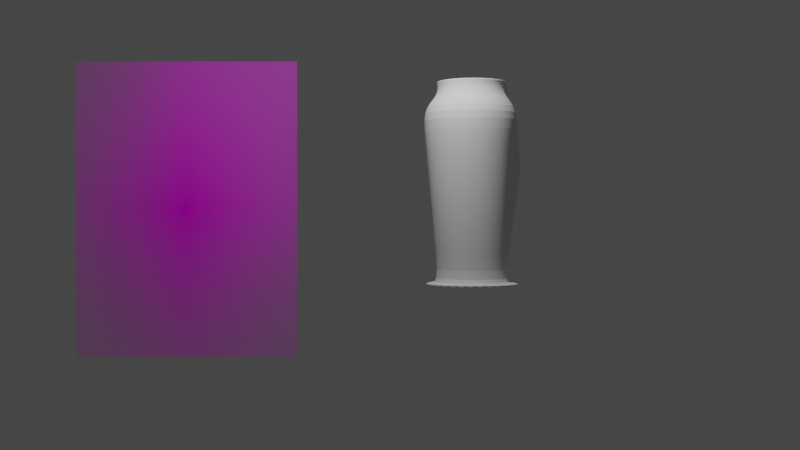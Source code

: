 # Source: m9-vase.blend  (saved by Blender 2.80.75; exported with 4.5.12 LTS)
import bpy
from mathutils import Matrix  # noqa: F401  (used for matrix-valued properties, if any)

bpy.ops.wm.read_factory_settings(use_empty=True)
scene = bpy.context.scene
scene.name = 'Scene'

# ---- collections
col_collection = bpy.data.collections.new('Collection'); scene.collection.children.link(col_collection)

# ---- images (referenced by path relative to the original .blend; pixels are not part of the script)
import os
ASSET_DIR = os.environ.get("B2B_ASSET_DIR", "")  # directory of the original .blend (textures are referenced by path, not embedded)
HERE = os.path.dirname(os.path.abspath(__file__))  # packed textures are extracted next to this script under _unpacked/

def load_image(name, relpath, width, height, colorspace="sRGB"):
    """Load a texture the original file referenced (path relative to the .blend, or extracted next to this script)."""
    p = next((c for c in (os.path.join(HERE, relpath), os.path.join(ASSET_DIR, relpath)) if relpath and os.path.exists(c)), "")
    if p:
        img = bpy.data.images.load(p, check_existing=True)
        img.name = name
    else:  # same state as the original file: an image datablock whose file is absent (Cycles renders it pink)
        img = bpy.data.images.new(name, width, height)
        img.source = "FILE"
        img.filepath = "//" + (relpath or name)
    img.colorspace_settings.name = colorspace
    return img
img_m9_vase_jpeg = load_image('m9-vase.jpeg', 'm9-vase.jpeg', 1024, 1024, 'sRGB')

# ---- materials (node trees are filled in below, after node groups)
mat_m9_vase = bpy.data.materials.new('m9-vase')
mat_m9_vase.use_transparent_shadow = False

# ---- material node trees
mat_m9_vase.use_nodes = True; mat_m9_vase.node_tree.nodes.clear()
_N = mat_m9_vase.node_tree.nodes; _L = mat_m9_vase.node_tree.links
n0 = _N.new('ShaderNodeOutputMaterial'); n0.name = 'Material Output'; n0.location = (300, 300)
n1 = _N.new('ShaderNodeTexImage'); n1.name = 'Image Texture'; n1.location = (-400, 60)
n1.image = img_m9_vase_jpeg
n1.extension = 'CLIP'
n2 = _N.new('ShaderNodeBsdfDiffuse'); n2.name = 'Diffuse BSDF'; n2.location = (-200, 60)
n3 = _N.new('ShaderNodeBsdfTransparent'); n3.name = 'Transparent BSDF'; n3.location = (-200, 240)
n4 = _N.new('ShaderNodeMixShader'); n4.name = 'Mix Shader'; n4.location = (0, 300)
_L.new(n1.outputs[0], n2.inputs[0])
_L.new(n1.outputs[1], n4.inputs[0])
_L.new(n3.outputs[0], n4.inputs[1])
_L.new(n2.outputs[0], n4.inputs[2])
_L.new(n4.outputs[0], n0.inputs[0])
n0.is_active_output = True

# ---- world
world_world = bpy.data.worlds.new('World'); scene.world = world_world
world_world.use_nodes = True; world_world.node_tree.nodes.clear()
_N = world_world.node_tree.nodes; _L = world_world.node_tree.links
n0 = _N.new('ShaderNodeOutputWorld'); n0.name = 'World Output'; n0.location = (300, 300)
n1 = _N.new('ShaderNodeBackground'); n1.name = 'Background'; n1.location = (10, 300)
n1.inputs[0].default_value = (0.05088, 0.05088, 0.05088, 1.0)
_L.new(n1.outputs[0], n0.inputs[0])
n0.is_active_output = True
world_world.color = (0.05088, 0.05088, 0.05088)
world_world.use_sun_shadow = False
world_world.sun_shadow_jitter_overblur = 0.0

# ---- cameras
cam_camera = bpy.data.cameras.new('Camera')
cam_camera.clip_end = 100.0
cam_camera.ortho_scale = 7.314

# ---- lights
light_light = bpy.data.lights.new('Light', 'POINT')
light_light.transmission_factor = 0.0
light_light.energy = 1000.0
light_light.shadow_soft_size = 0.1
light_light.shadow_maximum_resolution = 0.006
light_light.use_absolute_resolution = True

# ---- meshes
me_m9_vase = bpy.data.meshes.new('m9-vase')
me_m9_vase.from_pydata([(-0.375, -0.5, 0.0), (0.375, -0.5, 0.0), (-0.375, 0.5, 0.0), (0.375, 0.5, 0.0)], [], [(0, 1, 3, 2)])
_uv = me_m9_vase.uv_layers.new(name='UVMap')
_uv.uv.foreach_set('vector', [0.0, 0.0, 1.0, 0.0, 1.0, 1.0, 0.0, 1.0])
me_m9_vase.materials.append(mat_m9_vase)
me_m9_vase.use_remesh_preserve_volume = False
me_m9_vase.use_remesh_preserve_attributes = False
me_m9_vase.use_mirror_vertex_groups = False
me_m9_vase.update()
me_cylinder = bpy.data.meshes.new('Cylinder')
me_cylinder.from_pydata([(1.699e-08, 0.857, -1.0), (-2.584e-08, 1.173, 1.275), (0.1672, 0.8405, -1.0), (0.2289, 1.151, 1.275), (0.3279, 0.7917, -1.0), (0.449, 1.084, 2.301), (0.4761, 0.7125, -1.0), (0.6519, 0.9756, 2.301), (0.606, 0.606, -1.0), (0.8297, 0.8297, 2.301), (0.7125, 0.4761, -1.0), (0.9756, 0.6519, 2.301), (0.7917, 0.3279, -1.0), (1.084, 0.449, 2.301), (0.8405, 0.1672, -1.0), (1.151, 0.2289, 2.301), (0.857, 9.88e-08, -1.0), (1.173, 4.726e-08, 2.301), (0.8405, -0.1672, -1.0), (1.151, -0.2289, 2.301), (0.7917, -0.3279, -1.0), (1.084, -0.449, 2.301), (0.7125, -0.4761, -1.0), (0.9756, -0.6519, 2.301), (0.606, -0.606, -1.0), (0.8297, -0.8297, 2.301), (0.4761, -0.7125, -1.0), (0.6519, -0.9756, 2.301), (0.3279, -0.7917, -1.0), (0.449, -1.084, 2.301), (0.1672, -0.8405, -1.0), (0.2289, -1.151, 2.301), (-2.622e-07, -0.857, -1.0), (-4.082e-07, -1.173, 2.301), (-0.1672, -0.8405, -1.0), (-0.2289, -1.151, 2.301), (-0.3279, -0.7917, -1.0), (-0.449, -1.084, 1.275), (-0.4761, -0.7125, -1.0), (-0.6519, -0.9756, 1.275), (-0.606, -0.606, -1.0), (-0.8297, -0.8297, 1.275), (-0.7125, -0.4761, -1.0), (-0.9756, -0.6519, 1.275), (-0.7917, -0.3279, -1.0), (-1.084, -0.449, 1.275), (-0.8405, -0.1672, -1.0), (-1.151, -0.2289, 1.275), (-0.857, 8.616e-07, -1.0), (-1.173, 1.092e-06, 1.275), (-0.8405, 0.1672, -1.0), (-1.151, 0.2289, 1.275), (-0.7917, 0.3279, -1.0), (-1.084, 0.449, 1.275), (-0.7125, 0.4761, -1.0), (-0.9756, 0.6519, 1.275), (-0.606, 0.606, -1.0), (-0.8297, 0.8297, 1.275), (-0.4761, 0.7125, -1.0), (-0.6519, 0.9756, 1.275), (-0.3279, 0.7917, -1.0), (-0.449, 1.084, 1.275), (-0.1672, 0.8405, -1.0), (-0.2289, 1.151, 1.275), (5.18e-08, 0.757, -1.911), (0.1477, 0.7424, -1.911), (0.2897, 0.6994, -1.911), (0.4206, 0.6294, -1.911), (0.5353, 0.5353, -1.911), (0.6294, 0.4206, -1.911), (0.6994, 0.2897, -1.911), (0.7424, 0.1477, -1.911), (0.757, 1.151e-07, -1.911), (0.7424, -0.1477, -1.911), (0.6994, -0.2897, -1.911), (0.6294, -0.4206, -1.911), (0.5353, -0.5353, -1.911), (0.4206, -0.6294, -1.911), (0.2897, -0.6994, -1.911), (0.1477, -0.7424, -1.911), (-1.948e-07, -0.757, -1.911), (-0.1477, -0.7424, -1.911), (-0.2897, -0.6994, -1.911), (-0.4206, -0.6294, -1.911), (-0.5353, -0.5353, -1.911), (-0.6294, -0.4206, -1.911), (-0.6994, -0.2897, -1.911), (-0.7424, -0.1477, -1.911), (-0.757, 7.889e-07, -1.911), (-0.7424, 0.1477, -1.911), (-0.6994, 0.2897, -1.911), (-0.6294, 0.4206, -1.911), (-0.5353, 0.5353, -1.911), (-0.4206, 0.6294, -1.911), (-0.2897, 0.6994, -1.911), (-0.1477, 0.7424, -1.911), (0.1579, 0.794, 1.57), (-2.11e-08, 0.8095, 1.57), (0.3098, 0.7479, 2.596), (0.4497, 0.6731, 2.596), (0.5724, 0.5724, 2.596), (0.6731, 0.4497, 2.596), (0.7479, 0.3098, 2.596), (0.794, 0.1579, 2.596), (0.8095, 1.065e-07, 2.596), (0.794, -0.1579, 2.596), (0.7479, -0.3098, 2.596), (0.6731, -0.4497, 2.596), (0.5724, -0.5724, 2.596), (0.4497, -0.6731, 2.596), (0.3098, -0.7479, 2.596), (0.1579, -0.794, 2.596), (-2.849e-07, -0.8095, 2.596), (-0.1579, -0.794, 2.596), (-0.3098, -0.7479, 1.57), (-0.4497, -0.6731, 1.57), (-0.5724, -0.5724, 1.57), (-0.6731, -0.4497, 1.57), (-0.7479, -0.3098, 1.57), (-0.794, -0.1579, 1.57), (-0.8095, 8.271e-07, 1.57), (-0.794, 0.1579, 1.57), (-0.7479, 0.3098, 1.57), (-0.6731, 0.4497, 1.57), (-0.5724, 0.5724, 1.57), (-0.4497, 0.6731, 1.57), (-0.3098, 0.7479, 1.57), (-0.1579, 0.794, 1.57), (0.1531, 0.7699, 2.905), (-2.069e-08, 0.785, 1.879), (0.3004, 0.7253, 2.905), (0.4361, 0.6527, 2.905), (0.5551, 0.5551, 2.905), (0.6527, 0.4361, 2.905), (0.7253, 0.3004, 2.905), (0.7699, 0.1531, 2.905), (0.785, -4.105e-07, 2.905), (0.7699, -0.1531, 2.905), (0.7253, -0.3004, 2.905), (0.6527, -0.4361, 2.905), (0.5551, -0.5551, 2.905), (0.4361, -0.6527, 2.905), (0.3004, -0.7253, 2.905), (0.1531, -0.7699, 2.905), (-2.765e-07, -0.785, 2.905), (-0.1531, -0.7699, 2.905), (-0.3004, -0.7253, 2.905), (-0.4361, -0.6527, 1.879), (-0.5551, -0.5551, 1.879), (-0.6527, -0.4361, 1.879), (-0.7253, -0.3004, 1.879), (-0.7699, -0.1531, 1.879), (-0.785, 2.882e-07, 1.879), (-0.7699, 0.1531, 1.879), (-0.7253, 0.3004, 1.879), (-0.6527, 0.4361, 1.879), (-0.5551, 0.5551, 1.879), (-0.4361, 0.6527, 1.879), (-0.3004, 0.7253, 1.879), (-0.1531, 0.7699, 1.879), (0.1738, 0.8738, 3.015), (-3.168e-08, 0.8909, 1.989), (0.3409, 0.8231, 3.015), (0.495, 0.7408, 3.015), (0.63, 0.63, 3.015), (0.7408, 0.495, 3.015), (0.8231, 0.3409, 3.015), (0.8738, 0.1738, 3.015), (0.8909, 1.172e-07, 3.015), (0.8738, -0.1738, 3.015), (0.8231, -0.3409, 3.015), (0.7408, -0.495, 3.015), (0.63, -0.63, 3.015), (0.495, -0.7408, 3.015), (0.3409, -0.8231, 3.015), (0.1738, -0.8738, 3.015), (-3.22e-07, -0.8909, 3.015), (-0.1738, -0.8738, 3.015), (-0.3409, -0.8231, 1.989), (-0.495, -0.7408, 1.989), (-0.63, -0.63, 1.989), (-0.7408, -0.495, 1.989), (-0.8231, -0.3409, 1.989), (-0.8738, -0.1738, 1.989), (-0.8909, 9.103e-07, 1.989), (-0.8738, 0.1738, 1.989), (-0.8231, 0.3409, 1.989), (-0.7408, 0.495, 1.989), (-0.63, 0.63, 1.989), (-0.495, 0.7408, 1.989), (-0.3409, 0.8231, 1.989), (-0.1738, 0.8738, 1.989), (-1.459e-08, 1.432, -1.629), (0.2793, 1.404, -1.629), (0.5479, 1.323, -1.629), (0.7954, 1.19, -1.629), (1.012, 1.012, -1.629), (1.19, 0.7954, -1.629), (1.323, 0.5479, -1.629), (1.404, 0.2793, -1.629), (1.432, 5.156e-09, -1.629), (1.404, -0.2793, -1.629), (1.323, -0.5479, -1.629), (1.19, -0.7954, -1.629), (1.012, -1.012, -1.629), (0.7954, -1.19, -1.629), (0.5479, -1.323, -1.629), (0.2793, -1.404, -1.629), (-4.811e-07, -1.432, -1.629), (-0.2793, -1.404, -1.629), (-0.5479, -1.323, -1.629), (-0.7954, -1.19, -1.629), (-1.012, -1.012, -1.629), (-1.19, -0.7954, -1.629), (-1.323, -0.5479, -1.629), (-1.404, -0.2793, -1.629), (-1.432, 1.28e-06, -1.629), (-1.404, 0.2793, -1.629), (-1.323, 0.5479, -1.629), (-1.19, 0.7954, -1.629), (-1.012, 1.012, -1.629), (-0.7954, 1.19, -1.629), (-0.5479, 1.323, -1.629), (-0.2793, 1.404, -1.629), (-2.693e-09, 1.054, 0.381), (0.2057, 1.034, 0.381), (0.4035, 0.9742, 1.407), (0.5858, 0.8767, 1.407), (0.7456, 0.7456, 1.407), (0.8767, 0.5858, 1.407), (0.9742, 0.4035, 1.407), (1.034, 0.2057, 1.407), (1.054, 1.115e-07, 1.407), (1.034, -0.2057, 1.407), (0.9742, -0.4035, 1.407), (0.8767, -0.5858, 1.407), (0.7456, -0.7456, 1.407), (0.5858, -0.8767, 1.407), (0.4035, -0.9742, 1.407), (0.2057, -1.034, 1.407), (-3.463e-07, -1.054, 1.407), (-0.2057, -1.034, 1.407), (-0.4035, -0.9742, 0.381), (-0.5858, -0.8767, 0.381), (-0.7456, -0.7456, 0.381), (-0.8767, -0.5858, 0.381), (-0.9742, -0.4035, 0.381), (-1.034, -0.2057, 0.381), (-1.054, 1.05e-06, 0.381), (-1.034, 0.2057, 0.381), (-0.9742, 0.4035, 0.381), (-0.8767, 0.5858, 0.381), (-0.7456, 0.7456, 0.381), (-0.5858, 0.8767, 0.381), (-0.4035, 0.9742, 0.381), (-0.2057, 1.034, 0.381)], [], [(224, 1, 3, 225), (225, 3, 5, 226), (226, 5, 7, 227), (227, 7, 9, 228), (228, 9, 11, 229), (229, 11, 13, 230), (230, 13, 15, 231), (231, 15, 17, 232), (232, 17, 19, 233), (233, 19, 21, 234), (234, 21, 23, 235), (235, 23, 25, 236), (236, 25, 27, 237), (237, 27, 29, 238), (238, 29, 31, 239), (239, 31, 33, 240), (240, 33, 35, 241), (241, 35, 37, 242), (242, 37, 39, 243), (243, 39, 41, 244), (244, 41, 43, 245), (245, 43, 45, 246), (246, 45, 47, 247), (247, 47, 49, 248), (248, 49, 51, 249), (249, 51, 53, 250), (250, 53, 55, 251), (251, 55, 57, 252), (252, 57, 59, 253), (253, 59, 61, 254), (29, 27, 109, 110), (254, 61, 63, 255), (255, 63, 1, 224), (18, 20, 74, 73), (76, 77, 205, 204), (36, 38, 83, 82), (54, 56, 92, 91), (10, 12, 70, 69), (28, 30, 79, 78), (46, 48, 88, 87), (2, 4, 66, 65), (20, 22, 75, 74), (38, 40, 84, 83), (56, 58, 93, 92), (12, 14, 71, 70), (30, 32, 80, 79), (48, 50, 89, 88), (4, 6, 67, 66), (22, 24, 76, 75), (40, 42, 85, 84), (58, 60, 94, 93), (14, 16, 72, 71), (32, 34, 81, 80), (50, 52, 90, 89), (6, 8, 68, 67), (24, 26, 77, 76), (42, 44, 86, 85), (60, 62, 95, 94), (16, 18, 73, 72), (34, 36, 82, 81), (52, 54, 91, 90), (8, 10, 69, 68), (26, 28, 78, 77), (44, 46, 87, 86), (0, 2, 65, 64), (62, 0, 64, 95), (112, 111, 143, 144), (47, 45, 118, 119), (3, 1, 97, 96), (1, 63, 127, 97), (21, 19, 105, 106), (39, 37, 114, 115), (57, 55, 123, 124), (13, 11, 101, 102), (31, 29, 110, 111), (49, 47, 119, 120), (5, 3, 96, 98), (23, 21, 106, 107), (41, 39, 115, 116), (59, 57, 124, 125), (15, 13, 102, 103), (33, 31, 111, 112), (51, 49, 120, 121), (7, 5, 98, 99), (25, 23, 107, 108), (43, 41, 116, 117), (61, 59, 125, 126), (17, 15, 103, 104), (35, 33, 112, 113), (53, 51, 121, 122), (9, 7, 99, 100), (27, 25, 108, 109), (45, 43, 117, 118), (63, 61, 126, 127), (19, 17, 104, 105), (37, 35, 113, 114), (55, 53, 122, 123), (11, 9, 100, 101), (147, 146, 178, 179), (99, 98, 130, 131), (126, 125, 157, 158), (113, 112, 144, 145), (100, 99, 131, 132), (127, 126, 158, 159), (114, 113, 145, 146), (101, 100, 132, 133), (97, 127, 159, 129), (115, 114, 146, 147), (102, 101, 133, 134), (116, 115, 147, 148), (103, 102, 134, 135), (117, 116, 148, 149), (104, 103, 135, 136), (118, 117, 149, 150), (105, 104, 136, 137), (119, 118, 150, 151), (106, 105, 137, 138), (120, 119, 151, 152), (107, 106, 138, 139), (121, 120, 152, 153), (108, 107, 139, 140), (122, 121, 153, 154), (109, 108, 140, 141), (123, 122, 154, 155), (110, 109, 141, 142), (96, 97, 129, 128), (124, 123, 155, 156), (111, 110, 142, 143), (98, 96, 128, 130), (125, 124, 156, 157), (160, 161, 191, 190, 189, 188, 187, 186, 185, 184, 183, 182, 181, 180, 179, 178, 177, 176, 175, 174, 173, 172, 171, 170, 169, 168, 167, 166, 165, 164, 163, 162), (134, 133, 165, 166), (148, 147, 179, 180), (135, 134, 166, 167), (149, 148, 180, 181), (136, 135, 167, 168), (150, 149, 181, 182), (137, 136, 168, 169), (151, 150, 182, 183), (138, 137, 169, 170), (152, 151, 183, 184), (139, 138, 170, 171), (153, 152, 184, 185), (140, 139, 171, 172), (154, 153, 185, 186), (141, 140, 172, 173), (155, 154, 186, 187), (142, 141, 173, 174), (128, 129, 161, 160), (156, 155, 187, 188), (143, 142, 174, 175), (130, 128, 160, 162), (157, 156, 188, 189), (144, 143, 175, 176), (131, 130, 162, 163), (158, 157, 189, 190), (145, 144, 176, 177), (132, 131, 163, 164), (159, 158, 190, 191), (146, 145, 177, 178), (133, 132, 164, 165), (129, 159, 191, 161), (192, 193, 194, 195, 196, 197, 198, 199, 200, 201, 202, 203, 204, 205, 206, 207, 208, 209, 210, 211, 212, 213, 214, 215, 216, 217, 218, 219, 220, 221, 222, 223), (90, 91, 219, 218), (77, 78, 206, 205), (64, 65, 193, 192), (91, 92, 220, 219), (78, 79, 207, 206), (65, 66, 194, 193), (92, 93, 221, 220), (79, 80, 208, 207), (66, 67, 195, 194), (93, 94, 222, 221), (80, 81, 209, 208), (67, 68, 196, 195), (94, 95, 223, 222), (81, 82, 210, 209), (68, 69, 197, 196), (95, 64, 192, 223), (82, 83, 211, 210), (69, 70, 198, 197), (83, 84, 212, 211), (70, 71, 199, 198), (84, 85, 213, 212), (71, 72, 200, 199), (85, 86, 214, 213), (72, 73, 201, 200), (86, 87, 215, 214), (73, 74, 202, 201), (87, 88, 216, 215), (74, 75, 203, 202), (88, 89, 217, 216), (75, 76, 204, 203), (89, 90, 218, 217), (62, 255, 224, 0), (60, 254, 255, 62), (58, 253, 254, 60), (56, 252, 253, 58), (54, 251, 252, 56), (52, 250, 251, 54), (50, 249, 250, 52), (48, 248, 249, 50), (46, 247, 248, 48), (44, 246, 247, 46), (42, 245, 246, 44), (40, 244, 245, 42), (38, 243, 244, 40), (36, 242, 243, 38), (34, 241, 242, 36), (32, 240, 241, 34), (30, 239, 240, 32), (28, 238, 239, 30), (26, 237, 238, 28), (24, 236, 237, 26), (22, 235, 236, 24), (20, 234, 235, 22), (18, 233, 234, 20), (16, 232, 233, 18), (14, 231, 232, 16), (12, 230, 231, 14), (10, 229, 230, 12), (8, 228, 229, 10), (6, 227, 228, 8), (4, 226, 227, 6), (2, 225, 226, 4), (0, 224, 225, 2)])
_uv = me_cylinder.uv_layers.new(name='UVMap')
_uv.uv.foreach_set('vector', [1.0, 0.8034, 1.0, 1.0, 0.9688, 1.0, 0.9688, 0.8034, 0.9688, 0.8034, 0.9688, 1.0, 0.9375, 1.0, 0.9375, 0.8034, 0.9375, 0.8034, 0.9375, 1.0, 0.9062, 1.0, 0.9062, 0.8034, 0.9062, 0.8034, 0.9062, 1.0, 0.875, 1.0, 0.875, 0.8034, 0.875, 0.8034, 0.875, 1.0, 0.8438, 1.0, 0.8438, 0.8034, 0.8438, 0.8034, 0.8438, 1.0, 0.8125, 1.0, 0.8125, 0.8034, 0.8125, 0.8034, 0.8125, 1.0, 0.7812, 1.0, 0.7812, 0.8034, 0.7812, 0.8034, 0.7812, 1.0, 0.75, 1.0, 0.75, 0.8034, 0.75, 0.8034, 0.75, 1.0, 0.7188, 1.0, 0.7188, 0.8034, 0.7188, 0.8034, 0.7188, 1.0, 0.6875, 1.0, 0.6875, 0.8034, 0.6875, 0.8034, 0.6875, 1.0, 0.6562, 1.0, 0.6562, 0.8034, 0.6562, 0.8034, 0.6562, 1.0, 0.625, 1.0, 0.625, 0.8034, 0.625, 0.8034, 0.625, 1.0, 0.5938, 1.0, 0.5938, 0.8034, 0.5938, 0.8034, 0.5938, 1.0, 0.5625, 1.0, 0.5625, 0.8034, 0.5625, 0.8034, 0.5625, 1.0, 0.5312, 1.0, 0.5312, 0.8034, 0.5312, 0.8034, 0.5312, 1.0, 0.5, 1.0, 0.5, 0.8034, 0.5, 0.8034, 0.5, 1.0, 0.4688, 1.0, 0.4688, 0.8034, 0.4688, 0.8034, 0.4688, 1.0, 0.4375, 1.0, 0.4375, 0.8034, 0.4375, 0.8034, 0.4375, 1.0, 0.4062, 1.0, 0.4062, 0.8034, 0.4062, 0.8034, 0.4062, 1.0, 0.375, 1.0, 0.375, 0.8034, 0.375, 0.8034, 0.375, 1.0, 0.3438, 1.0, 0.3438, 0.8034, 0.3438, 0.8034, 0.3438, 1.0, 0.3125, 1.0, 0.3125, 0.8034, 0.3125, 0.8034, 0.3125, 1.0, 0.2812, 1.0, 0.2812, 0.8034, 0.2812, 0.8034, 0.2812, 1.0, 0.25, 1.0, 0.25, 0.8034, 0.25, 0.8034, 0.25, 1.0, 0.2188, 1.0, 0.2188, 0.8034, 0.2188, 0.8034, 0.2188, 1.0, 0.1875, 1.0, 0.1875, 0.8034, 0.1875, 0.8034, 0.1875, 1.0, 0.1562, 1.0, 0.1562, 0.8034, 0.1562, 0.8034, 0.1562, 1.0, 0.125, 1.0, 0.125, 0.8034, 0.125, 0.8034, 0.125, 1.0, 0.09375, 1.0, 0.09375, 0.8034, 0.09375, 0.8034, 0.09375, 1.0, 0.0625, 1.0, 0.0625, 0.8034, 0.5625, 1.0, 0.5938, 1.0, 0.5938, 1.0, 0.5625, 1.0, 0.0625, 0.8034, 0.0625, 1.0, 0.03125, 1.0, 0.03125, 0.8034, 0.03125, 0.8034, 0.03125, 1.0, 0.0, 1.0, 0.0, 0.8034, 0.7188, 0.5, 0.6875, 0.5, 0.6875, 0.5, 0.7188, 0.5, 0.625, 0.5, 0.5938, 0.5, 0.5938, 0.5, 0.625, 0.5, 0.4375, 0.5, 0.4062, 0.5, 0.4062, 0.5, 0.4375, 0.5, 0.1562, 0.5, 0.125, 0.5, 0.125, 0.5, 0.1562, 0.5, 0.8438, 0.5, 0.8125, 0.5, 0.8125, 0.5, 0.8438, 0.5, 0.5625, 0.5, 0.5312, 0.5, 0.5312, 0.5, 0.5625, 0.5, 0.2812, 0.5, 0.25, 0.5, 0.25, 0.5, 0.2812, 0.5, 0.9688, 0.5, 0.9375, 0.5, 0.9375, 0.5, 0.9688, 0.5, 0.6875, 0.5, 0.6562, 0.5, 0.6562, 0.5, 0.6875, 0.5, 0.4062, 0.5, 0.375, 0.5, 0.375, 0.5, 0.4062, 0.5, 0.125, 0.5, 0.09375, 0.5, 0.09375, 0.5, 0.125, 0.5, 0.8125, 0.5, 0.7812, 0.5, 0.7812, 0.5, 0.8125, 0.5, 0.5312, 0.5, 0.5, 0.5, 0.5, 0.5, 0.5312, 0.5, 0.25, 0.5, 0.2188, 0.5, 0.2188, 0.5, 0.25, 0.5, 0.9375, 0.5, 0.9062, 0.5, 0.9062, 0.5, 0.9375, 0.5, 0.6562, 0.5, 0.625, 0.5, 0.625, 0.5, 0.6562, 0.5, 0.375, 0.5, 0.3438, 0.5, 0.3438, 0.5, 0.375, 0.5, 0.09375, 0.5, 0.0625, 0.5, 0.0625, 0.5, 0.09375, 0.5, 0.7812, 0.5, 0.75, 0.5, 0.75, 0.5, 0.7812, 0.5, 0.5, 0.5, 0.4688, 0.5, 0.4688, 0.5, 0.5, 0.5, 0.2188, 0.5, 0.1875, 0.5, 0.1875, 0.5, 0.2188, 0.5, 0.9062, 0.5, 0.875, 0.5, 0.875, 0.5, 0.9062, 0.5, 0.625, 0.5, 0.5938, 0.5, 0.5938, 0.5, 0.625, 0.5, 0.3438, 0.5, 0.3125, 0.5, 0.3125, 0.5, 0.3438, 0.5, 0.0625, 0.5, 0.03125, 0.5, 0.03125, 0.5, 0.0625, 0.5, 0.75, 0.5, 0.7188, 0.5, 0.7188, 0.5, 0.75, 0.5, 0.4688, 0.5, 0.4375, 0.5, 0.4375, 0.5, 0.4688, 0.5, 0.1875, 0.5, 0.1562, 0.5, 0.1562, 0.5, 0.1875, 0.5, 0.875, 0.5, 0.8438, 0.5, 0.8438, 0.5, 0.875, 0.5, 0.5938, 0.5, 0.5625, 0.5, 0.5625, 0.5, 0.5938, 0.5, 0.3125, 0.5, 0.2812, 0.5, 0.2812, 0.5, 0.3125, 0.5, 1.0, 0.5, 0.9688, 0.5, 0.9688, 0.5, 1.0, 0.5, 0.03125, 0.5, 0.0, 0.5, 0.0, 0.5, 0.03125, 0.5, 0.5, 1.0, 0.5312, 1.0, 0.5312, 1.0, 0.5, 1.0, 0.2812, 1.0, 0.3125, 1.0, 0.3125, 1.0, 0.2812, 1.0, 0.9688, 1.0, 1.0, 1.0, 1.0, 1.0, 0.9688, 1.0, 0.0, 1.0, 0.03125, 1.0, 0.03125, 1.0, 0.0, 1.0, 0.6875, 1.0, 0.7188, 1.0, 0.7188, 1.0, 0.6875, 1.0, 0.4062, 1.0, 0.4375, 1.0, 0.4375, 1.0, 0.4062, 1.0, 0.125, 1.0, 0.1562, 1.0, 0.1562, 1.0, 0.125, 1.0, 0.8125, 1.0, 0.8438, 1.0, 0.8438, 1.0, 0.8125, 1.0, 0.5312, 1.0, 0.5625, 1.0, 0.5625, 1.0, 0.5312, 1.0, 0.25, 1.0, 0.2812, 1.0, 0.2812, 1.0, 0.25, 1.0, 0.9375, 1.0, 0.9688, 1.0, 0.9688, 1.0, 0.9375, 1.0, 0.6562, 1.0, 0.6875, 1.0, 0.6875, 1.0, 0.6562, 1.0, 0.375, 1.0, 0.4062, 1.0, 0.4062, 1.0, 0.375, 1.0, 0.09375, 1.0, 0.125, 1.0, 0.125, 1.0, 0.09375, 1.0, 0.7812, 1.0, 0.8125, 1.0, 0.8125, 1.0, 0.7812, 1.0, 0.5, 1.0, 0.5312, 1.0, 0.5312, 1.0, 0.5, 1.0, 0.2188, 1.0, 0.25, 1.0, 0.25, 1.0, 0.2188, 1.0, 0.9062, 1.0, 0.9375, 1.0, 0.9375, 1.0, 0.9062, 1.0, 0.625, 1.0, 0.6562, 1.0, 0.6562, 1.0, 0.625, 1.0, 0.3438, 1.0, 0.375, 1.0, 0.375, 1.0, 0.3438, 1.0, 0.0625, 1.0, 0.09375, 1.0, 0.09375, 1.0, 0.0625, 1.0, 0.75, 1.0, 0.7812, 1.0, 0.7812, 1.0, 0.75, 1.0, 0.4688, 1.0, 0.5, 1.0, 0.5, 1.0, 0.4688, 1.0, 0.1875, 1.0, 0.2188, 1.0, 0.2188, 1.0, 0.1875, 1.0, 0.875, 1.0, 0.9062, 1.0, 0.9062, 1.0, 0.875, 1.0, 0.5938, 1.0, 0.625, 1.0, 0.625, 1.0, 0.5938, 1.0, 0.3125, 1.0, 0.3438, 1.0, 0.3438, 1.0, 0.3125, 1.0, 0.03125, 1.0, 0.0625, 1.0, 0.0625, 1.0, 0.03125, 1.0, 0.7188, 1.0, 0.75, 1.0, 0.75, 1.0, 0.7188, 1.0, 0.4375, 1.0, 0.4688, 1.0, 0.4688, 1.0, 0.4375, 1.0, 0.1562, 1.0, 0.1875, 1.0, 0.1875, 1.0, 0.1562, 1.0, 0.8438, 1.0, 0.875, 1.0, 0.875, 1.0, 0.8438, 1.0, 0.4062, 1.0, 0.4375, 1.0, 0.4375, 1.0, 0.4062, 1.0, 0.9062, 1.0, 0.9375, 1.0, 0.9375, 1.0, 0.9062, 1.0, 0.0625, 1.0, 0.09375, 1.0, 0.09375, 1.0, 0.0625, 1.0, 0.4688, 1.0, 0.5, 1.0, 0.5, 1.0, 0.4688, 1.0, 0.875, 1.0, 0.9062, 1.0, 0.9062, 1.0, 0.875, 1.0, 0.03125, 1.0, 0.0625, 1.0, 0.0625, 1.0, 0.03125, 1.0, 0.4375, 1.0, 0.4688, 1.0, 0.4688, 1.0, 0.4375, 1.0, 0.8438, 1.0, 0.875, 1.0, 0.875, 1.0, 0.8438, 1.0, 0.0, 1.0, 0.03125, 1.0, 0.03125, 1.0, 0.0, 1.0, 0.4062, 1.0, 0.4375, 1.0, 0.4375, 1.0, 0.4062, 1.0, 0.8125, 1.0, 0.8438, 1.0, 0.8438, 1.0, 0.8125, 1.0, 0.375, 1.0, 0.4062, 1.0, 0.4062, 1.0, 0.375, 1.0, 0.7812, 1.0, 0.8125, 1.0, 0.8125, 1.0, 0.7812, 1.0, 0.3438, 1.0, 0.375, 1.0, 0.375, 1.0, 0.3438, 1.0, 0.75, 1.0, 0.7812, 1.0, 0.7812, 1.0, 0.75, 1.0, 0.3125, 1.0, 0.3438, 1.0, 0.3438, 1.0, 0.3125, 1.0, 0.7188, 1.0, 0.75, 1.0, 0.75, 1.0, 0.7188, 1.0, 0.2812, 1.0, 0.3125, 1.0, 0.3125, 1.0, 0.2812, 1.0, 0.6875, 1.0, 0.7188, 1.0, 0.7188, 1.0, 0.6875, 1.0, 0.25, 1.0, 0.2812, 1.0, 0.2812, 1.0, 0.25, 1.0, 0.6562, 1.0, 0.6875, 1.0, 0.6875, 1.0, 0.6562, 1.0, 0.2188, 1.0, 0.25, 1.0, 0.25, 1.0, 0.2188, 1.0, 0.625, 1.0, 0.6562, 1.0, 0.6562, 1.0, 0.625, 1.0, 0.1875, 1.0, 0.2188, 1.0, 0.2188, 1.0, 0.1875, 1.0, 0.5938, 1.0, 0.625, 1.0, 0.625, 1.0, 0.5938, 1.0, 0.1562, 1.0, 0.1875, 1.0, 0.1875, 1.0, 0.1562, 1.0, 0.5625, 1.0, 0.5938, 1.0, 0.5938, 1.0, 0.5625, 1.0, 0.9688, 1.0, 1.0, 1.0, 1.0, 1.0, 0.9688, 1.0, 0.125, 1.0, 0.1562, 1.0, 0.1562, 1.0, 0.125, 1.0, 0.5312, 1.0, 0.5625, 1.0, 0.5625, 1.0, 0.5312, 1.0, 0.9375, 1.0, 0.9688, 1.0, 0.9688, 1.0, 0.9375, 1.0, 0.09375, 1.0, 0.125, 1.0, 0.125, 1.0, 0.09375, 1.0, 0.2968, 0.4854, 0.25, 0.49, 0.2032, 0.4854, 0.1582, 0.4717, 0.1167, 0.4496, 0.08029, 0.4197, 0.05045, 0.3833, 0.02827, 0.3418, 0.01461, 0.2968, 0.01, 0.25, 0.01461, 0.2032, 0.02827, 0.1582, 0.05045, 0.1167, 0.08029, 0.08029, 0.1167, 0.05045, 0.1582, 0.02827, 0.2032, 0.01461, 0.25, 0.01, 0.2968, 0.01461, 0.3418, 0.02827, 0.3833, 0.05045, 0.4197, 0.08029, 0.4496, 0.1167, 0.4717, 0.1582, 0.4854, 0.2032, 0.49, 0.25, 0.4854, 0.2968, 0.4717, 0.3418, 0.4496, 0.3833, 0.4197, 0.4197, 0.3833, 0.4496, 0.3418, 0.4717, 0.8125, 1.0, 0.8438, 1.0, 0.8438, 1.0, 0.8125, 1.0, 0.375, 1.0, 0.4062, 1.0, 0.4062, 1.0, 0.375, 1.0, 0.7812, 1.0, 0.8125, 1.0, 0.8125, 1.0, 0.7812, 1.0, 0.3438, 1.0, 0.375, 1.0, 0.375, 1.0, 0.3438, 1.0, 0.75, 1.0, 0.7812, 1.0, 0.7812, 1.0, 0.75, 1.0, 0.3125, 1.0, 0.3438, 1.0, 0.3438, 1.0, 0.3125, 1.0, 0.7188, 1.0, 0.75, 1.0, 0.75, 1.0, 0.7188, 1.0, 0.2812, 1.0, 0.3125, 1.0, 0.3125, 1.0, 0.2812, 1.0, 0.6875, 1.0, 0.7188, 1.0, 0.7188, 1.0, 0.6875, 1.0, 0.25, 1.0, 0.2812, 1.0, 0.2812, 1.0, 0.25, 1.0, 0.6562, 1.0, 0.6875, 1.0, 0.6875, 1.0, 0.6562, 1.0, 0.2188, 1.0, 0.25, 1.0, 0.25, 1.0, 0.2188, 1.0, 0.625, 1.0, 0.6562, 1.0, 0.6562, 1.0, 0.625, 1.0, 0.1875, 1.0, 0.2188, 1.0, 0.2188, 1.0, 0.1875, 1.0, 0.5938, 1.0, 0.625, 1.0, 0.625, 1.0, 0.5938, 1.0, 0.1562, 1.0, 0.1875, 1.0, 0.1875, 1.0, 0.1562, 1.0, 0.5625, 1.0, 0.5938, 1.0, 0.5938, 1.0, 0.5625, 1.0, 0.9688, 1.0, 1.0, 1.0, 1.0, 1.0, 0.9688, 1.0, 0.125, 1.0, 0.1562, 1.0, 0.1562, 1.0, 0.125, 1.0, 0.5312, 1.0, 0.5625, 1.0, 0.5625, 1.0, 0.5312, 1.0, 0.9375, 1.0, 0.9688, 1.0, 0.9688, 1.0, 0.9375, 1.0, 0.09375, 1.0, 0.125, 1.0, 0.125, 1.0, 0.09375, 1.0, 0.5, 1.0, 0.5312, 1.0, 0.5312, 1.0, 0.5, 1.0, 0.9062, 1.0, 0.9375, 1.0, 0.9375, 1.0, 0.9062, 1.0, 0.0625, 1.0, 0.09375, 1.0, 0.09375, 1.0, 0.0625, 1.0, 0.4688, 1.0, 0.5, 1.0, 0.5, 1.0, 0.4688, 1.0, 0.875, 1.0, 0.9062, 1.0, 0.9062, 1.0, 0.875, 1.0, 0.03125, 1.0, 0.0625, 1.0, 0.0625, 1.0, 0.03125, 1.0, 0.4375, 1.0, 0.4688, 1.0, 0.4688, 1.0, 0.4375, 1.0, 0.8438, 1.0, 0.875, 1.0, 0.875, 1.0, 0.8438, 1.0, 0.0, 1.0, 0.03125, 1.0, 0.03125, 1.0, 0.0, 1.0, 0.75, 0.49, 0.7968, 0.4854, 0.8418, 0.4717, 0.8833, 0.4496, 0.9197, 0.4197, 0.9496, 0.3833, 0.9717, 0.3418, 0.9854, 0.2968, 0.99, 0.25, 0.9854, 0.2032, 0.9717, 0.1582, 0.9496, 0.1167, 0.9197, 0.08029, 0.8833, 0.05045, 0.8418, 0.02827, 0.7968, 0.01461, 0.75, 0.01, 0.7032, 0.01461, 0.6582, 0.02827, 0.6167, 0.05045, 0.5803, 0.08029, 0.5504, 0.1167, 0.5283, 0.1582, 0.5146, 0.2032, 0.51, 0.25, 0.5146, 0.2968, 0.5283, 0.3418, 0.5504, 0.3833, 0.5803, 0.4197, 0.6167, 0.4496, 0.6582, 0.4717, 0.7032, 0.4854, 0.1875, 0.5, 0.1562, 0.5, 0.1562, 0.5, 0.1875, 0.5, 0.5938, 0.5, 0.5625, 0.5, 0.5625, 0.5, 0.5938, 0.5, 1.0, 0.5, 0.9688, 0.5, 0.9688, 0.5, 1.0, 0.5, 0.1562, 0.5, 0.125, 0.5, 0.125, 0.5, 0.1562, 0.5, 0.5625, 0.5, 0.5312, 0.5, 0.5312, 0.5, 0.5625, 0.5, 0.9688, 0.5, 0.9375, 0.5, 0.9375, 0.5, 0.9688, 0.5, 0.125, 0.5, 0.09375, 0.5, 0.09375, 0.5, 0.125, 0.5, 0.5312, 0.5, 0.5, 0.5, 0.5, 0.5, 0.5312, 0.5, 0.9375, 0.5, 0.9062, 0.5, 0.9062, 0.5, 0.9375, 0.5, 0.09375, 0.5, 0.0625, 0.5, 0.0625, 0.5, 0.09375, 0.5, 0.5, 0.5, 0.4688, 0.5, 0.4688, 0.5, 0.5, 0.5, 0.9062, 0.5, 0.875, 0.5, 0.875, 0.5, 0.9062, 0.5, 0.0625, 0.5, 0.03125, 0.5, 0.03125, 0.5, 0.0625, 0.5, 0.4688, 0.5, 0.4375, 0.5, 0.4375, 0.5, 0.4688, 0.5, 0.875, 0.5, 0.8438, 0.5, 0.8438, 0.5, 0.875, 0.5, 0.03125, 0.5, 0.0, 0.5, 0.0, 0.5, 0.03125, 0.5, 0.4375, 0.5, 0.4062, 0.5, 0.4062, 0.5, 0.4375, 0.5, 0.8438, 0.5, 0.8125, 0.5, 0.8125, 0.5, 0.8438, 0.5, 0.4062, 0.5, 0.375, 0.5, 0.375, 0.5, 0.4062, 0.5, 0.8125, 0.5, 0.7812, 0.5, 0.7812, 0.5, 0.8125, 0.5, 0.375, 0.5, 0.3438, 0.5, 0.3438, 0.5, 0.375, 0.5, 0.7812, 0.5, 0.75, 0.5, 0.75, 0.5, 0.7812, 0.5, 0.3438, 0.5, 0.3125, 0.5, 0.3125, 0.5, 0.3438, 0.5, 0.75, 0.5, 0.7188, 0.5, 0.7188, 0.5, 0.75, 0.5, 0.3125, 0.5, 0.2812, 0.5, 0.2812, 0.5, 0.3125, 0.5, 0.7188, 0.5, 0.6875, 0.5, 0.6875, 0.5, 0.7188, 0.5, 0.2812, 0.5, 0.25, 0.5, 0.25, 0.5, 0.2812, 0.5, 0.6875, 0.5, 0.6562, 0.5, 0.6562, 0.5, 0.6875, 0.5, 0.25, 0.5, 0.2188, 0.5, 0.2188, 0.5, 0.25, 0.5, 0.6562, 0.5, 0.625, 0.5, 0.625, 0.5, 0.6562, 0.5, 0.2188, 0.5, 0.1875, 0.5, 0.1875, 0.5, 0.2188, 0.5, 0.03125, 0.5, 0.03125, 0.8034, 0.0, 0.8034, 0.0, 0.5, 0.0625, 0.5, 0.0625, 0.8034, 0.03125, 0.8034, 0.03125, 0.5, 0.09375, 0.5, 0.09375, 0.8034, 0.0625, 0.8034, 0.0625, 0.5, 0.125, 0.5, 0.125, 0.8034, 0.09375, 0.8034, 0.09375, 0.5, 0.1562, 0.5, 0.1562, 0.8034, 0.125, 0.8034, 0.125, 0.5, 0.1875, 0.5, 0.1875, 0.8034, 0.1562, 0.8034, 0.1562, 0.5, 0.2188, 0.5, 0.2188, 0.8034, 0.1875, 0.8034, 0.1875, 0.5, 0.25, 0.5, 0.25, 0.8034, 0.2188, 0.8034, 0.2188, 0.5, 0.2812, 0.5, 0.2812, 0.8034, 0.25, 0.8034, 0.25, 0.5, 0.3125, 0.5, 0.3125, 0.8034, 0.2812, 0.8034, 0.2812, 0.5, 0.3438, 0.5, 0.3438, 0.8034, 0.3125, 0.8034, 0.3125, 0.5, 0.375, 0.5, 0.375, 0.8034, 0.3438, 0.8034, 0.3438, 0.5, 0.4062, 0.5, 0.4062, 0.8034, 0.375, 0.8034, 0.375, 0.5, 0.4375, 0.5, 0.4375, 0.8034, 0.4062, 0.8034, 0.4062, 0.5, 0.4688, 0.5, 0.4688, 0.8034, 0.4375, 0.8034, 0.4375, 0.5, 0.5, 0.5, 0.5, 0.8034, 0.4688, 0.8034, 0.4688, 0.5, 0.5312, 0.5, 0.5312, 0.8034, 0.5, 0.8034, 0.5, 0.5, 0.5625, 0.5, 0.5625, 0.8034, 0.5312, 0.8034, 0.5312, 0.5, 0.5938, 0.5, 0.5938, 0.8034, 0.5625, 0.8034, 0.5625, 0.5, 0.625, 0.5, 0.625, 0.8034, 0.5938, 0.8034, 0.5938, 0.5, 0.6562, 0.5, 0.6562, 0.8034, 0.625, 0.8034, 0.625, 0.5, 0.6875, 0.5, 0.6875, 0.8034, 0.6562, 0.8034, 0.6562, 0.5, 0.7188, 0.5, 0.7188, 0.8034, 0.6875, 0.8034, 0.6875, 0.5, 0.75, 0.5, 0.75, 0.8034, 0.7188, 0.8034, 0.7188, 0.5, 0.7812, 0.5, 0.7812, 0.8034, 0.75, 0.8034, 0.75, 0.5, 0.8125, 0.5, 0.8125, 0.8034, 0.7812, 0.8034, 0.7812, 0.5, 0.8438, 0.5, 0.8438, 0.8034, 0.8125, 0.8034, 0.8125, 0.5, 0.875, 0.5, 0.875, 0.8034, 0.8438, 0.8034, 0.8438, 0.5, 0.9062, 0.5, 0.9062, 0.8034, 0.875, 0.8034, 0.875, 0.5, 0.9375, 0.5, 0.9375, 0.8034, 0.9062, 0.8034, 0.9062, 0.5, 0.9688, 0.5, 0.9688, 0.8034, 0.9375, 0.8034, 0.9375, 0.5, 1.0, 0.5, 1.0, 0.8034, 0.9688, 0.8034, 0.9688, 0.5])
me_cylinder.use_remesh_preserve_volume = False
me_cylinder.use_remesh_preserve_attributes = False
me_cylinder.use_mirror_vertex_groups = False
me_cylinder.update()

# ---- objects
ob_light = bpy.data.objects.new('Light', light_light)
ob_camera = bpy.data.objects.new('Camera', cam_camera)
ob_m9_vase = bpy.data.objects.new('m9-vase', me_m9_vase)
ob_cylinder = bpy.data.objects.new('Cylinder', me_cylinder)

# ---- transforms, parenting, visibility, modifiers, constraints
ob_light.location = (4.076, 1.005, 5.904)
ob_light.rotation_euler = (0.6503, 0.05522, 1.866)
ob_light.lock_rotations_4d = False
ob_light.empty_display_type = 'ARROWS'
ob_light.color = (0.0, 0.0, 0.0, 0.0)
ob_light.lineart.crease_threshold = 0.0
ob_camera.location = (25.73, 1.023, -0.37)
ob_camera.rotation_euler = (1.571, -0.0, 1.571)
ob_camera.lock_rotations_4d = False
ob_camera.empty_display_type = 'ARROWS'
ob_camera.color = (0.0, 0.0, 0.0, 0.0)
ob_camera.display_type = 'WIRE'
ob_camera.lineart.crease_threshold = 0.0
ob_m9_vase.location = (0.0, -3.931, 0.0)
ob_m9_vase.rotation_euler = (1.571, 0.0, 1.571)
ob_m9_vase.scale = (6.837, 6.837, 6.837)
ob_m9_vase.lineart.crease_threshold = 0.0
ob_cylinder.location = (0.0, 2.684, 0.0)
ob_cylinder.lineart.crease_threshold = 0.0
_m = ob_cylinder.modifiers.new('Subdivision', 'SUBSURF')
_m.uv_smooth = 'PRESERVE_CORNERS'
_m.show_only_control_edges = False

# ---- collection membership
col_collection.objects.link(ob_light)
col_collection.objects.link(ob_camera)
col_collection.objects.link(ob_m9_vase)
col_collection.objects.link(ob_cylinder)

# ---- scene / render settings (as saved in the file)
scene.camera = ob_camera
scene.frame_start = 1; scene.frame_end = 250; scene.frame_set(1)
scene.render.engine = 'BLENDER_EEVEE_NEXT'
scene.cycles.use_denoising = False
scene.cycles.samples = 128
scene.cycles.sampling_pattern = 'TABULATED_SOBOL'
scene.cycles.use_adaptive_sampling = False
scene.cycles.use_light_tree = False
scene.view_settings.view_transform = 'Filmic'
bpy.context.view_layer.update()
